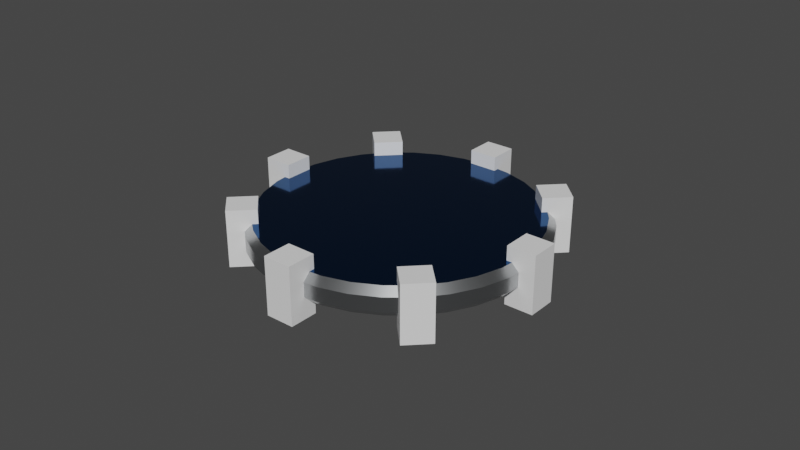 # Source: midterm_eng_var_3.blend  (saved by Blender 3.6.13; exported with 4.5.12 LTS)
import bpy
from mathutils import Matrix  # noqa: F401  (used for matrix-valued properties, if any)

bpy.ops.wm.read_factory_settings(use_empty=True)
scene = bpy.context.scene
scene.name = 'Scene'

# ---- collections
col_collection = bpy.data.collections.new('Collection'); scene.collection.children.link(col_collection)
col_cutters = bpy.data.collections.new('cutters'); scene.collection.children.link(col_cutters)

# ---- materials (node trees are filled in below, after node groups)
mat_lazy_grey = bpy.data.materials.new('Lazy_Grey')
mat_lazy_grey.use_transparent_shadow = False
mat_lazy_blue = bpy.data.materials.new('Lazy_Blue')
mat_lazy_blue.alpha_threshold = 0.0
mat_lazy_blue.use_transparent_shadow = False
mat_lazy_blue.roughness = 0.5
mat_lazy_blue.line_color = (0.0, 0.0, 0.0, 1.0)

# ---- node groups
ng_auto_smooth = bpy.data.node_groups.new('Auto Smooth', 'GeometryNodeTree')
_s = ng_auto_smooth.interface.new_socket(name='Geometry', in_out='OUTPUT', socket_type='NodeSocketGeometry')
_s = ng_auto_smooth.interface.new_socket(name='Geometry', in_out='INPUT', socket_type='NodeSocketGeometry')
_s = ng_auto_smooth.interface.new_socket(name='Angle', in_out='INPUT', socket_type='NodeSocketFloat')
_s.subtype = 'ANGLE'
_s.min_value = 0.0
_s.max_value = 3.142
ng_auto_smooth.is_modifier = True
_N = ng_auto_smooth.nodes; _L = ng_auto_smooth.links
n0 = _N.new('NodeGroupOutput'); n0.name = 'Group Output'; n0.location = (480, -100)
n1 = _N.new('NodeGroupInput'); n1.name = 'Group Input'; n1.location = (-420, -300)
n2 = _N.new('NodeGroupInput'); n2.name = 'Group Input.001'; n2.location = (-60, -100)
n3 = _N.new('GeometryNodeSetShadeSmooth'); n3.name = 'Set Shade Smooth'; n3.location = (120, -100)
n3.domain = 'EDGE'
n4 = _N.new('GeometryNodeSetShadeSmooth'); n4.name = 'Set Shade Smooth.001'; n4.location = (300, -100)
n5 = _N.new('GeometryNodeInputMeshEdgeAngle'); n5.name = 'Edge Angle'; n5.location = (-420, -220)
n6 = _N.new('GeometryNodeInputEdgeSmooth'); n6.name = 'Is Edge Smooth'; n6.location = (-60, -160)
n7 = _N.new('GeometryNodeInputShadeSmooth'); n7.name = 'Is Face Smooth'; n7.location = (-240, -340)
n8 = _N.new('FunctionNodeBooleanMath'); n8.name = 'Boolean Math'; n8.location = (-60, -220)
n9 = _N.new('FunctionNodeCompare'); n9.name = 'Compare'; n9.location = (-240, -180)
n9.operation = 'LESS_EQUAL'
_L.new(n5.outputs[0], n9.inputs[0])
_L.new(n4.outputs[0], n0.inputs[0])
_L.new(n1.outputs[1], n9.inputs[1])
_L.new(n9.outputs[0], n8.inputs[0])
_L.new(n7.outputs[0], n8.inputs[1])
_L.new(n2.outputs[0], n3.inputs[0])
_L.new(n6.outputs[0], n3.inputs[1])
_L.new(n3.outputs[0], n4.inputs[0])
_L.new(n8.outputs[0], n3.inputs[2])
n0.is_active_output = True

# ---- material node trees
mat_lazy_grey.use_nodes = True; mat_lazy_grey.node_tree.nodes.clear()
_N = mat_lazy_grey.node_tree.nodes; _L = mat_lazy_grey.node_tree.links
n0 = _N.new('ShaderNodeBsdfPrincipled'); n0.name = 'Principled BSDF'; n0.location = (10, 300)
n0.distribution = 'GGX'
n0.subsurface_method = 'RANDOM_WALK_SKIN'
n0.inputs[0].default_value = (0.5149, 0.5333, 0.5457, 1.0)
n0.inputs[1].default_value = 1.0
n0.inputs[2].default_value = 0.3
n0.inputs[3].default_value = 1.45
n0.inputs[27].default_value = (0.0, 0.0, 0.0, 1.0)
n0.inputs[28].default_value = 1.0
n1 = _N.new('ShaderNodeOutputMaterial'); n1.name = 'Material Output'; n1.location = (300, 300)
_L.new(n0.outputs[0], n1.inputs[0])
n1.is_active_output = True
mat_lazy_blue.use_nodes = True; mat_lazy_blue.node_tree.nodes.clear()
_N = mat_lazy_blue.node_tree.nodes; _L = mat_lazy_blue.node_tree.links
n0 = _N.new('ShaderNodeOutputMaterial'); n0.name = 'Material Output'; n0.location = (300, 300)
n1 = _N.new('ShaderNodeBsdfPrincipled'); n1.name = 'Principled BSDF'; n1.location = (10, 300)
n1.distribution = 'GGX'
n1.subsurface_method = 'RANDOM_WALK_SKIN'
n1.inputs[0].default_value = (0.0009104, 0.06848, 0.2159, 1.0)
n1.inputs[1].default_value = 1.0
n1.inputs[2].default_value = 0.1
n1.inputs[3].default_value = 1.45
n1.inputs[27].default_value = (0.0, 0.0, 0.0, 1.0)
n1.inputs[28].default_value = 1.0
_L.new(n1.outputs[0], n0.inputs[0])
n0.is_active_output = True

# ---- world
world_world = bpy.data.worlds.new('World'); scene.world = world_world
world_world.use_nodes = True; world_world.node_tree.nodes.clear()
_N = world_world.node_tree.nodes; _L = world_world.node_tree.links
n0 = _N.new('ShaderNodeOutputWorld'); n0.name = 'World Output'; n0.location = (300, 300)
n1 = _N.new('ShaderNodeBackground'); n1.name = 'Background'; n1.location = (10, 300)
n1.inputs[0].default_value = (0.05088, 0.05088, 0.05088, 1.0)
_L.new(n1.outputs[0], n0.inputs[0])
n0.is_active_output = True
world_world.color = (0.05088, 0.05088, 0.05088)
world_world.use_sun_shadow = False
world_world.sun_shadow_jitter_overblur = 0.0

# ---- meshes
me_cylinder_001 = bpy.data.meshes.new('Cylinder.001')
me_cylinder_001.from_pydata([(0.01853, 0.09315, -0.01), (0.01951, 0.09808, -0.005), (0.01853, 0.09315, 0.01), (0.01951, 0.09808, 0.005), (0.03635, 0.08775, -0.01), (0.03827, 0.09239, -0.005), (0.03635, 0.08775, 0.01), (0.03827, 0.09239, 0.005), (0.05277, 0.07897, -0.01), (0.05556, 0.08315, -0.005), (0.05277, 0.07897, 0.01), (0.05556, 0.08315, 0.005), (0.07897, 0.05277, -0.01), (0.08315, 0.05556, -0.005), (0.07897, 0.05277, 0.01), (0.08315, 0.05556, 0.005), (0.08775, 0.03635, -0.01), (0.09239, 0.03827, -0.005), (0.08775, 0.03635, 0.01), (0.09239, 0.03827, 0.005), (0.09315, 0.01853, -0.01), (0.09808, 0.01951, -0.005), (0.09315, 0.01853, 0.01), (0.09808, 0.01951, 0.005), (0.09315, -0.01853, -0.01), (0.09808, -0.01951, -0.005), (0.09315, -0.01853, 0.01), (0.09808, -0.01951, 0.005), (0.08775, -0.03635, -0.01), (0.09239, -0.03827, -0.005), (0.08775, -0.03635, 0.01), (0.09239, -0.03827, 0.005), (0.07897, -0.05277, -0.01), (0.08315, -0.05556, -0.005), (0.07897, -0.05277, 0.01), (0.08315, -0.05556, 0.005), (0.05277, -0.07897, -0.01), (0.05556, -0.08315, -0.005), (0.05277, -0.07897, 0.01), (0.05556, -0.08315, 0.005), (0.03635, -0.08775, -0.01), (0.03827, -0.09239, -0.005), (0.03635, -0.08775, 0.01), (0.03827, -0.09239, 0.005), (0.01853, -0.09315, -0.01), (0.01951, -0.09808, -0.005), (0.01853, -0.09315, 0.01), (0.01951, -0.09808, 0.005), (-0.01853, -0.09315, -0.01), (-0.01951, -0.09808, -0.005), (-0.01853, -0.09315, 0.01), (-0.01951, -0.09808, 0.005), (-0.03635, -0.08775, -0.01), (-0.03827, -0.09239, -0.005), (-0.03635, -0.08775, 0.01), (-0.03827, -0.09239, 0.005), (-0.05277, -0.07897, -0.01), (-0.05556, -0.08315, -0.005), (-0.05277, -0.07897, 0.01), (-0.05556, -0.08315, 0.005), (-0.07897, -0.05277, -0.01), (-0.08315, -0.05556, -0.005), (-0.07897, -0.05277, 0.01), (-0.08315, -0.05556, 0.005), (-0.08775, -0.03635, -0.01), (-0.09239, -0.03827, -0.005), (-0.08775, -0.03635, 0.01), (-0.09239, -0.03827, 0.005), (-0.09315, -0.01853, -0.01), (-0.09808, -0.01951, -0.005), (-0.09315, -0.01853, 0.01), (-0.09808, -0.01951, 0.005), (-0.09315, 0.01853, -0.01), (-0.09808, 0.01951, -0.005), (-0.09315, 0.01853, 0.01), (-0.09808, 0.01951, 0.005), (-0.08775, 0.03635, -0.01), (-0.09239, 0.03827, -0.005), (-0.08775, 0.03635, 0.01), (-0.09239, 0.03827, 0.005), (-0.07897, 0.05277, -0.01), (-0.08315, 0.05556, -0.005), (-0.07897, 0.05277, 0.01), (-0.08315, 0.05556, 0.005), (-0.05277, 0.07897, -0.01), (-0.05556, 0.08315, -0.005), (-0.05277, 0.07897, 0.01), (-0.05556, 0.08315, 0.005), (-0.03635, 0.08775, -0.01), (-0.03827, 0.09239, -0.005), (-0.03635, 0.08775, 0.01), (-0.03827, 0.09239, 0.005), (-0.01853, 0.09315, -0.01), (-0.01951, 0.09808, -0.005), (-0.01853, 0.09315, 0.01), (-0.01951, 0.09808, 0.005), (-0.01, 0.09902, 0.005), (-0.01, 0.09902, -0.005), (0.06294, 0.07709, 0.005), (0.06294, 0.07709, -0.005), (0.07709, 0.06294, 0.005), (0.07709, 0.06294, -0.005), (0.09902, 0.01, 0.005), (0.09902, 0.01, -0.005), (0.09902, -0.01, 0.005), (0.09902, -0.01, -0.005), (0.07709, -0.06294, 0.005), (0.07709, -0.06294, -0.005), (0.06294, -0.07709, 0.005), (0.06294, -0.07709, -0.005), (0.01, -0.09902, 0.005), (0.01, -0.09902, -0.005), (-0.01, -0.09902, 0.005), (-0.01, -0.09902, -0.005), (-0.06294, -0.07709, 0.005), (-0.06294, -0.07709, -0.005), (-0.07709, -0.06294, 0.005), (-0.07709, -0.06294, -0.005), (-0.09902, -0.01, 0.005), (-0.09902, -0.01, -0.005), (-0.09902, 0.01, 0.005), (-0.09902, 0.01, -0.005), (-0.07709, 0.06294, 0.005), (-0.07709, 0.06294, -0.005), (-0.06294, 0.07709, 0.005), (-0.06294, 0.07709, -0.005), (0.01, 0.09399, 0.01), (-0.01, 0.09399, 0.01), (-0.05939, 0.07353, 0.01), (-0.07353, 0.05939, 0.01), (-0.09399, 0.01, 0.01), (-0.09399, -0.01, 0.01), (-0.07353, -0.05939, 0.01), (-0.05939, -0.07353, 0.01), (-0.01, -0.09399, 0.01), (0.01, -0.09399, 0.01), (0.05939, -0.07353, 0.01), (0.07353, -0.05939, 0.01), (0.09399, -0.01, 0.01), (0.09399, 0.01, 0.01), (0.07353, 0.05939, 0.01), (0.05939, 0.07353, 0.01), (-0.01, 0.09, 0.01), (0.01, 0.09, 0.01), (-0.07071, 0.05657, 0.01), (-0.05657, 0.07071, 0.01), (-0.09, 0.01, 0.01), (-0.09, -0.01, 0.01), (-0.07071, -0.05657, 0.01), (-0.05657, -0.07071, 0.01), (-0.01, -0.09, 0.01), (0.01, -0.09, 0.01), (0.05657, -0.07071, 0.01), (0.07071, -0.05657, 0.01), (0.09, -0.01, 0.01), (0.09, 0.01, 0.01), (0.05657, 0.07071, 0.01), (0.07071, 0.05657, 0.01), (0.01, 0.09902, 0.005), (0.01, 0.09902, -0.005), (0.01, 0.09399, -0.01), (0.05939, 0.07353, -0.01), (0.07353, 0.05939, -0.01), (0.09399, 0.01, -0.01), (0.09399, -0.01, -0.01), (0.07353, -0.05939, -0.01), (0.05939, -0.07353, -0.01), (0.01, -0.09399, -0.01), (-0.01, -0.09399, -0.01), (-0.05939, -0.07353, -0.01), (-0.07353, -0.05939, -0.01), (-0.09399, -0.01, -0.01), (-0.09399, 0.01, -0.01), (-0.07353, 0.05939, -0.01), (-0.05939, 0.07353, -0.01), (-0.01, 0.09399, -0.01), (0.01, 0.09, -0.01), (0.07071, 0.05657, -0.01), (0.09, -0.01, -0.01), (0.05657, -0.07071, -0.01), (-0.01, -0.09, -0.01), (-0.07071, -0.05657, -0.01), (-0.09, 0.01, -0.01), (-0.05657, 0.07071, -0.01), (-0.01, 0.09, -0.01), (0.05657, 0.07071, -0.01), (0.07071, -0.05657, -0.01), (0.09, 0.01, -0.01), (-0.05657, -0.07071, -0.01), (0.01, -0.09, -0.01), (-0.09, -0.01, -0.01), (-0.07071, 0.05657, -0.01), (0.01853, 0.09315, -0.01), (0.01853, 0.09315, 0.01), (0.03635, 0.08775, -0.01), (0.03635, 0.08775, 0.01), (0.05277, 0.07897, -0.01), (0.05277, 0.07897, 0.01), (0.07897, 0.05277, -0.01), (0.07897, 0.05277, 0.01), (0.08775, 0.03635, -0.01), (0.08775, 0.03635, 0.01), (0.09315, 0.01853, -0.01), (0.09315, 0.01853, 0.01), (0.09315, -0.01853, -0.01), (0.09315, -0.01853, 0.01), (0.08775, -0.03635, -0.01), (0.08775, -0.03635, 0.01), (0.07897, -0.05277, -0.01), (0.07897, -0.05277, 0.01), (0.05277, -0.07897, -0.01), (0.05277, -0.07897, 0.01), (0.03635, -0.08775, -0.01), (0.03635, -0.08775, 0.01), (0.01853, -0.09315, -0.01), (0.01853, -0.09315, 0.01), (-0.01853, -0.09315, -0.01), (-0.01853, -0.09315, 0.01), (-0.03635, -0.08775, -0.01), (-0.03635, -0.08775, 0.01), (-0.05277, -0.07897, -0.01), (-0.05277, -0.07897, 0.01), (-0.07897, -0.05277, -0.01), (-0.07897, -0.05277, 0.01), (-0.08775, -0.03635, -0.01), (-0.08775, -0.03635, 0.01), (-0.09315, -0.01853, -0.01), (-0.09315, -0.01853, 0.01), (-0.09315, 0.01853, -0.01), (-0.09315, 0.01853, 0.01), (-0.08775, 0.03635, -0.01), (-0.08775, 0.03635, 0.01), (-0.07897, 0.05277, -0.01), (-0.07897, 0.05277, 0.01), (-0.05277, 0.07897, -0.01), (-0.05277, 0.07897, 0.01), (-0.03635, 0.08775, -0.01), (-0.03635, 0.08775, 0.01), (-0.01853, 0.09315, -0.01), (-0.01853, 0.09315, 0.01), (0.01, 0.09399, 0.01), (-0.01, 0.09399, 0.01), (-0.05939, 0.07353, 0.01), (-0.07353, 0.05939, 0.01), (-0.09399, 0.01, 0.01), (-0.09399, -0.01, 0.01), (-0.07353, -0.05939, 0.01), (-0.05939, -0.07353, 0.01), (-0.01, -0.09399, 0.01), (0.01, -0.09399, 0.01), (0.05939, -0.07353, 0.01), (0.07353, -0.05939, 0.01), (0.09399, -0.01, 0.01), (0.09399, 0.01, 0.01), (0.07353, 0.05939, 0.01), (0.05939, 0.07353, 0.01), (-0.01, 0.09, 0.01), (0.01, 0.09, 0.01), (-0.07071, 0.05657, 0.01), (-0.05657, 0.07071, 0.01), (-0.09, 0.01, 0.01), (-0.09, -0.01, 0.01), (-0.07071, -0.05657, 0.01), (-0.05657, -0.07071, 0.01), (-0.01, -0.09, 0.01), (0.01, -0.09, 0.01), (0.05657, -0.07071, 0.01), (0.07071, -0.05657, 0.01), (0.09, -0.01, 0.01), (0.09, 0.01, 0.01), (0.05657, 0.07071, 0.01), (0.07071, 0.05657, 0.01), (0.01, 0.09399, -0.01), (0.05939, 0.07353, -0.01), (0.07353, 0.05939, -0.01), (0.09399, 0.01, -0.01), (0.09399, -0.01, -0.01), (0.07353, -0.05939, -0.01), (0.05939, -0.07353, -0.01), (0.01, -0.09399, -0.01), (-0.01, -0.09399, -0.01), (-0.05939, -0.07353, -0.01), (-0.07353, -0.05939, -0.01), (-0.09399, -0.01, -0.01), (-0.09399, 0.01, -0.01), (-0.07353, 0.05939, -0.01), (-0.05939, 0.07353, -0.01), (-0.01, 0.09399, -0.01), (0.01, 0.09, -0.01), (0.07071, 0.05657, -0.01), (0.09, -0.01, -0.01), (0.05657, -0.07071, -0.01), (-0.01, -0.09, -0.01), (-0.07071, -0.05657, -0.01), (-0.09, 0.01, -0.01), (-0.05657, 0.07071, -0.01), (-0.01, 0.09, -0.01), (0.05657, 0.07071, -0.01), (0.07071, -0.05657, -0.01), (0.09, 0.01, -0.01), (-0.05657, -0.07071, -0.01), (0.01, -0.09, -0.01), (-0.09, -0.01, -0.01), (-0.07071, 0.05657, -0.01)], [], [(93, 95, 96, 97), (5, 7, 11, 9), (9, 11, 98, 99), (15, 13, 101, 100), (13, 15, 19, 17), (17, 19, 23, 21), (21, 23, 102, 103), (27, 25, 105, 104), (25, 27, 31, 29), (29, 31, 35, 33), (33, 35, 106, 107), (39, 37, 109, 108), (37, 39, 43, 41), (41, 43, 47, 45), (45, 47, 110, 111), (51, 49, 113, 112), (49, 51, 55, 53), (53, 55, 59, 57), (57, 59, 114, 115), (116, 63, 61, 117), (61, 63, 67, 65), (65, 67, 71, 69), (69, 71, 118, 119), (120, 75, 73, 121), (73, 75, 79, 77), (77, 79, 83, 81), (81, 83, 122, 123), (124, 87, 85, 125), (85, 87, 91, 89), (89, 91, 95, 93), (1, 3, 7, 5), (158, 3, 1, 159), (1, 0, 160, 159), (126, 2, 3, 158), (1, 5, 4, 0), (7, 3, 2, 6), (5, 9, 8, 4), (11, 7, 6, 10), (8, 9, 99, 161), (98, 11, 10, 141), (13, 12, 162, 101), (140, 14, 15, 100), (13, 17, 16, 12), (19, 15, 14, 18), (17, 21, 20, 16), (23, 19, 18, 22), (20, 21, 103, 163), (102, 23, 22, 139), (25, 24, 164, 105), (138, 26, 27, 104), (25, 29, 28, 24), (31, 27, 26, 30), (29, 33, 32, 28), (35, 31, 30, 34), (165, 32, 33, 107), (106, 35, 34, 137), (109, 37, 36, 166), (136, 38, 39, 108), (37, 41, 40, 36), (43, 39, 38, 42), (41, 45, 44, 40), (47, 43, 42, 46), (44, 45, 111, 167), (47, 46, 135, 110), (113, 49, 48, 168), (134, 50, 51, 112), (49, 53, 52, 48), (55, 51, 50, 54), (53, 57, 56, 52), (59, 55, 54, 58), (56, 57, 115, 169), (59, 58, 133, 114), (117, 61, 60, 170), (132, 62, 63, 116), (61, 65, 64, 60), (67, 63, 62, 66), (65, 69, 68, 64), (71, 67, 66, 70), (68, 69, 119, 171), (71, 70, 131, 118), (121, 73, 72, 172), (130, 74, 75, 120), (73, 77, 76, 72), (79, 75, 74, 78), (77, 81, 80, 76), (83, 79, 78, 82), (173, 80, 81, 123), (122, 83, 82, 129), (125, 85, 84, 174), (128, 86, 87, 124), (85, 89, 88, 84), (91, 87, 86, 90), (89, 93, 92, 88), (95, 91, 90, 94), (175, 92, 93, 97), (96, 95, 94, 127), (156, 157, 177, 185), (161, 99, 98, 141, 156, 185), (101, 162, 177, 157, 140, 100), (187, 155, 154, 178), (163, 103, 102, 139, 155, 187), (105, 164, 178, 154, 138, 104), (186, 153, 152, 179), (165, 107, 106, 137, 153, 186), (108, 109, 166, 179, 152, 136), (189, 151, 150, 180), (111, 110, 135, 151, 189, 167), (112, 113, 168, 180, 150, 134), (188, 149, 148, 181), (115, 114, 133, 149, 188, 169), (116, 117, 170, 181, 148, 132), (147, 146, 182, 190), (119, 118, 131, 147, 190, 171), (120, 121, 172, 182, 146, 130), (144, 145, 183, 191), (123, 122, 129, 144, 191, 173), (124, 125, 174, 183, 145, 128), (142, 143, 176, 184), (175, 97, 96, 127, 142, 184), (159, 160, 176, 143, 126, 158), (253, 203, 201, 199, 254, 271, 270, 255, 197, 195, 193, 240, 257, 256, 241, 239, 237, 235, 242, 259, 258, 243, 233, 231, 229, 244, 260, 261, 245, 227, 225, 223, 246, 262, 263, 247, 221, 219, 217, 248, 264, 265, 249, 215, 213, 211, 250, 266, 267, 251, 209, 207, 205, 252, 268, 269), (276, 204, 206, 208, 277, 298, 291, 278, 210, 212, 214, 279, 301, 292, 280, 216, 218, 220, 281, 300, 293, 282, 222, 224, 226, 283, 302, 294, 284, 228, 230, 232, 285, 303, 295, 286, 234, 236, 238, 287, 296, 288, 272, 192, 194, 196, 273, 297, 289, 274, 198, 200, 202, 275, 299, 290)])
me_cylinder_001.polygons.foreach_set('use_smooth', [1, 1, 1, 1, 1, 1, 1, 1, 1, 1, 1, 1, 1, 1, 1, 1, 1, 1, 1, 1, 1, 1, 1, 1, 1, 1, 1, 1, 1, 1, 1, 1, 1, 1, 1, 1, 1, 1, 1, 1, 1, 1, 1, 1, 1, 1, 1, 1, 1, 1, 1, 1, 1, 1, 1, 1, 1, 1, 1, 1, 1, 1, 1, 1, 1, 1, 1, 1, 1, 1, 1, 1, 1, 1, 1, 1, 1, 1, 1, 1, 1, 1, 1, 1, 1, 1, 1, 1, 1, 1, 1, 1, 1, 1, 1, 1, 0, 0, 0, 0, 0, 0, 0, 0, 0, 0, 0, 0, 0, 0, 0, 0, 0, 0, 0, 0, 0, 0, 0, 0, 1, 1])
me_cylinder_001.polygons.foreach_set('material_index', [0, 0, 0, 0, 0, 0, 0, 0, 0, 0, 0, 0, 0, 0, 0, 0, 0, 0, 0, 0, 0, 0, 0, 0, 0, 0, 0, 0, 0, 0, 0, 0, 0, 0, 0, 0, 0, 0, 0, 0, 0, 0, 0, 0, 0, 0, 0, 0, 0, 0, 0, 0, 0, 0, 0, 0, 0, 0, 0, 0, 0, 0, 0, 0, 0, 0, 0, 0, 0, 0, 0, 0, 0, 0, 0, 0, 0, 0, 0, 0, 0, 0, 0, 0, 0, 0, 0, 0, 0, 0, 0, 0, 0, 0, 0, 0, 0, 0, 0, 0, 0, 0, 0, 0, 0, 0, 0, 0, 0, 0, 0, 0, 0, 0, 0, 0, 0, 0, 0, 0, 1, 1])
_uv = me_cylinder_001.uv_layers.new(name='UVMap')
_uv.uv.foreach_set('vector', [0.03125, 0.625, 0.03125, 0.875, 0.01602, 0.875, 0.01602, 0.625, 0.9375, 0.625, 0.9375, 0.875, 0.9062, 0.875, 0.9062, 0.625, 0.9062, 0.625, 0.9062, 0.875, 0.891, 0.875, 0.891, 0.625, 0.8438, 0.875, 0.8438, 0.625, 0.859, 0.625, 0.859, 0.875, 0.8438, 0.625, 0.8438, 0.875, 0.8125, 0.875, 0.8125, 0.625, 0.8125, 0.625, 0.8125, 0.875, 0.7812, 0.875, 0.7812, 0.625, 0.7812, 0.625, 0.7812, 0.875, 0.766, 0.875, 0.766, 0.625, 0.7188, 0.875, 0.7188, 0.625, 0.734, 0.625, 0.734, 0.875, 0.7188, 0.625, 0.7188, 0.875, 0.6875, 0.875, 0.6875, 0.625, 0.6875, 0.625, 0.6875, 0.875, 0.6562, 0.875, 0.6562, 0.625, 0.6562, 0.625, 0.6562, 0.875, 0.641, 0.875, 0.641, 0.625, 0.5938, 0.875, 0.5938, 0.625, 0.609, 0.625, 0.609, 0.875, 0.5938, 0.625, 0.5938, 0.875, 0.5625, 0.875, 0.5625, 0.625, 0.5625, 0.625, 0.5625, 0.875, 0.5312, 0.875, 0.5312, 0.625, 0.5312, 0.625, 0.5312, 0.875, 0.516, 0.875, 0.516, 0.625, 0.4688, 0.875, 0.4688, 0.625, 0.484, 0.625, 0.484, 0.875, 0.4688, 0.625, 0.4688, 0.875, 0.4375, 0.875, 0.4375, 0.625, 0.4375, 0.625, 0.4375, 0.875, 0.4062, 0.875, 0.4062, 0.625, 0.4062, 0.625, 0.4062, 0.875, 0.391, 0.875, 0.391, 0.625, 0.359, 0.875, 0.3438, 0.875, 0.3438, 0.625, 0.359, 0.625, 0.3438, 0.625, 0.3438, 0.875, 0.3125, 0.875, 0.3125, 0.625, 0.3125, 0.625, 0.3125, 0.875, 0.2812, 0.875, 0.2812, 0.625, 0.2812, 0.625, 0.2812, 0.875, 0.266, 0.875, 0.266, 0.625, 0.234, 0.875, 0.2188, 0.875, 0.2188, 0.625, 0.234, 0.625, 0.2188, 0.625, 0.2188, 0.875, 0.1875, 0.875, 0.1875, 0.625, 0.1875, 0.625, 0.1875, 0.875, 0.1562, 0.875, 0.1562, 0.625, 0.1562, 0.625, 0.1562, 0.875, 0.141, 0.875, 0.141, 0.625, 0.109, 0.875, 0.09375, 0.875, 0.09375, 0.625, 0.109, 0.625, 0.09375, 0.625, 0.09375, 0.875, 0.0625, 0.875, 0.0625, 0.625, 0.0625, 0.625, 0.0625, 0.875, 0.03125, 0.875, 0.03125, 0.625, 0.9688, 0.625, 0.9688, 0.875, 0.9375, 0.875, 0.9375, 0.625, 0.984, 0.875, 0.9688, 0.875, 0.9688, 0.625, 0.984, 0.625, 0.7968, 0.4854, 0.7945, 0.4736, 0.774, 0.4756, 0.774, 0.4876, 0.274, 0.4756, 0.2945, 0.4736, 0.2968, 0.4854, 0.274, 0.4876, 0.7968, 0.4854, 0.8418, 0.4717, 0.8372, 0.4606, 0.7945, 0.4736, 0.3418, 0.4717, 0.2968, 0.4854, 0.2945, 0.4736, 0.3372, 0.4606, 0.8418, 0.4717, 0.8833, 0.4496, 0.8766, 0.4395, 0.8372, 0.4606, 0.3833, 0.4496, 0.3418, 0.4717, 0.3372, 0.4606, 0.3766, 0.4395, 0.8766, 0.4395, 0.8833, 0.4496, 0.9011, 0.435, 0.8925, 0.4265, 0.4011, 0.435, 0.3833, 0.4496, 0.3766, 0.4395, 0.3925, 0.4265, 0.9496, 0.3833, 0.9395, 0.3766, 0.9265, 0.3925, 0.935, 0.4011, 0.4265, 0.3925, 0.4395, 0.3766, 0.4496, 0.3833, 0.435, 0.4011, 0.9496, 0.3833, 0.9717, 0.3418, 0.9606, 0.3372, 0.9395, 0.3766, 0.4717, 0.3418, 0.4496, 0.3833, 0.4395, 0.3766, 0.4606, 0.3372, 0.9717, 0.3418, 0.9854, 0.2968, 0.9736, 0.2945, 0.9606, 0.3372, 0.4854, 0.2968, 0.4717, 0.3418, 0.4606, 0.3372, 0.4736, 0.2945, 0.9736, 0.2945, 0.9854, 0.2968, 0.9876, 0.274, 0.9756, 0.274, 0.4876, 0.274, 0.4854, 0.2968, 0.4736, 0.2945, 0.4756, 0.274, 0.9854, 0.2032, 0.9736, 0.2055, 0.9756, 0.226, 0.9876, 0.226, 0.4756, 0.226, 0.4736, 0.2055, 0.4854, 0.2032, 0.4876, 0.226, 0.9854, 0.2032, 0.9717, 0.1582, 0.9606, 0.1628, 0.9736, 0.2055, 0.4717, 0.1582, 0.4854, 0.2032, 0.4736, 0.2055, 0.4606, 0.1628, 0.9717, 0.1582, 0.9496, 0.1167, 0.9395, 0.1234, 0.9606, 0.1628, 0.4496, 0.1167, 0.4717, 0.1582, 0.4606, 0.1628, 0.4395, 0.1234, 0.9265, 0.1075, 0.9395, 0.1234, 0.9496, 0.1167, 0.935, 0.09894, 0.435, 0.09894, 0.4496, 0.1167, 0.4395, 0.1234, 0.4265, 0.1075, 0.9011, 0.065, 0.8833, 0.05045, 0.8766, 0.06047, 0.8925, 0.07352, 0.3925, 0.07352, 0.3766, 0.06047, 0.3833, 0.05045, 0.4011, 0.065, 0.8833, 0.05045, 0.8418, 0.02827, 0.8372, 0.03941, 0.8766, 0.06047, 0.3418, 0.02827, 0.3833, 0.05045, 0.3766, 0.06047, 0.3372, 0.03941, 0.8418, 0.02827, 0.7968, 0.01461, 0.7945, 0.02644, 0.8372, 0.03941, 0.2968, 0.01461, 0.3418, 0.02827, 0.3372, 0.03941, 0.2945, 0.02644, 0.7945, 0.02644, 0.7968, 0.01461, 0.774, 0.01236, 0.774, 0.02442, 0.2968, 0.01461, 0.2945, 0.02644, 0.274, 0.02442, 0.274, 0.01236, 0.726, 0.01236, 0.7032, 0.01461, 0.7055, 0.02644, 0.726, 0.02442, 0.226, 0.02442, 0.2055, 0.02644, 0.2032, 0.01461, 0.226, 0.01236, 0.7032, 0.01461, 0.6582, 0.02827, 0.6628, 0.03941, 0.7055, 0.02644, 0.1582, 0.02827, 0.2032, 0.01461, 0.2055, 0.02644, 0.1628, 0.03941, 0.6582, 0.02827, 0.6167, 0.05045, 0.6234, 0.06047, 0.6628, 0.03941, 0.1167, 0.05045, 0.1582, 0.02827, 0.1628, 0.03941, 0.1234, 0.06047, 0.6234, 0.06047, 0.6167, 0.05045, 0.5989, 0.065, 0.6075, 0.07352, 0.1167, 0.05045, 0.1234, 0.06047, 0.1075, 0.07352, 0.09894, 0.065, 0.565, 0.09894, 0.5504, 0.1167, 0.5605, 0.1234, 0.5735, 0.1075, 0.07352, 0.1075, 0.06047, 0.1234, 0.05045, 0.1167, 0.065, 0.09894, 0.5504, 0.1167, 0.5283, 0.1582, 0.5394, 0.1628, 0.5605, 0.1234, 0.02827, 0.1582, 0.05045, 0.1167, 0.06047, 0.1234, 0.03941, 0.1628, 0.5283, 0.1582, 0.5146, 0.2032, 0.5264, 0.2055, 0.5394, 0.1628, 0.01461, 0.2032, 0.02827, 0.1582, 0.03941, 0.1628, 0.02644, 0.2055, 0.5264, 0.2055, 0.5146, 0.2032, 0.5124, 0.226, 0.5244, 0.226, 0.01461, 0.2032, 0.02644, 0.2055, 0.02442, 0.226, 0.01236, 0.226, 0.5124, 0.274, 0.5146, 0.2968, 0.5264, 0.2945, 0.5244, 0.274, 0.02442, 0.274, 0.02644, 0.2945, 0.01461, 0.2968, 0.01236, 0.274, 0.5146, 0.2968, 0.5283, 0.3418, 0.5394, 0.3372, 0.5264, 0.2945, 0.02827, 0.3418, 0.01461, 0.2968, 0.02644, 0.2945, 0.03941, 0.3372, 0.5283, 0.3418, 0.5504, 0.3833, 0.5605, 0.3766, 0.5394, 0.3372, 0.05045, 0.3833, 0.02827, 0.3418, 0.03941, 0.3372, 0.06047, 0.3766, 0.5735, 0.3925, 0.5605, 0.3766, 0.5504, 0.3833, 0.565, 0.4011, 0.065, 0.4011, 0.05045, 0.3833, 0.06047, 0.3766, 0.07352, 0.3925, 0.5989, 0.435, 0.6167, 0.4496, 0.6234, 0.4395, 0.6075, 0.4265, 0.1075, 0.4265, 0.1234, 0.4395, 0.1167, 0.4496, 0.09894, 0.435, 0.6167, 0.4496, 0.6582, 0.4717, 0.6628, 0.4606, 0.6234, 0.4395, 0.1582, 0.4717, 0.1167, 0.4496, 0.1234, 0.4395, 0.1628, 0.4606, 0.6582, 0.4717, 0.7032, 0.4854, 0.7055, 0.4736, 0.6628, 0.4606, 0.2032, 0.4854, 0.1582, 0.4717, 0.1628, 0.4606, 0.2055, 0.4736, 0.726, 0.4756, 0.7055, 0.4736, 0.7032, 0.4854, 0.726, 0.4876, 0.226, 0.4876, 0.2032, 0.4854, 0.2055, 0.4736, 0.226, 0.4756, 0.5625, 0.25, 0.5625, 0.0, 0.4375, 0.0, 0.4375, 0.25, 0.4375, 0.2999, 0.4688, 0.3627, 0.5312, 0.3627, 0.5625, 0.2999, 0.5625, 0.25, 0.4375, 0.25, 0.4688, 0.8873, 0.4375, 0.9501, 0.4375, 1.0, 0.5625, 1.0, 0.5625, 0.9501, 0.5312, 0.8873, 0.4375, 0.25, 0.5625, 0.25, 0.5625, 0.0, 0.4375, 0.0, 0.4375, 0.2999, 0.4688, 0.3627, 0.5312, 0.3627, 0.5625, 0.2999, 0.5625, 0.25, 0.4375, 0.25, 0.4688, 0.8873, 0.4375, 0.9501, 0.4375, 1.0, 0.5625, 1.0, 0.5625, 0.9501, 0.5312, 0.8873, 0.4375, 0.25, 0.5625, 0.25, 0.5625, 0.0, 0.4375, 0.0, 0.4375, 0.2999, 0.4688, 0.3627, 0.5312, 0.3627, 0.5625, 0.2999, 0.5625, 0.25, 0.4375, 0.25, 0.5312, 0.8873, 0.4687, 0.8873, 0.4375, 0.9501, 0.4375, 1.0, 0.5625, 1.0, 0.5625, 0.9501, 0.4375, 0.25, 0.5625, 0.25, 0.5625, 0.0, 0.4375, 0.0, 0.4688, 0.3627, 0.5312, 0.3627, 0.5625, 0.2999, 0.5625, 0.25, 0.4375, 0.25, 0.4375, 0.2999, 0.5312, 0.8873, 0.4688, 0.8873, 0.4375, 0.9501, 0.4375, 1.0, 0.5625, 1.0, 0.5625, 0.9501, 0.4375, 0.25, 0.5625, 0.25, 0.5625, 0.0, 0.4375, 0.0, 0.4688, 0.3627, 0.5312, 0.3627, 0.5625, 0.2999, 0.5625, 0.25, 0.4375, 0.25, 0.4375, 0.2999, 0.5312, 0.8873, 0.4688, 0.8873, 0.4375, 0.9501, 0.4375, 1.0, 0.5625, 1.0, 0.5625, 0.9501, 0.5625, 0.25, 0.5625, 0.0, 0.4375, 0.0, 0.4375, 0.25, 0.4688, 0.3627, 0.5312, 0.3627, 0.5625, 0.2999, 0.5625, 0.25, 0.4375, 0.25, 0.4375, 0.2999, 0.5312, 0.8873, 0.4688, 0.8873, 0.4375, 0.9501, 0.4375, 1.0, 0.5625, 1.0, 0.5625, 0.9501, 0.5625, 0.25, 0.5625, 0.0, 0.4375, 0.0, 0.4375, 0.25, 0.4688, 0.3627, 0.5312, 0.3627, 0.5625, 0.2999, 0.5625, 0.25, 0.4375, 0.25, 0.4375, 0.2999, 0.5312, 0.8873, 0.4688, 0.8873, 0.4375, 0.9501, 0.4375, 1.0, 0.5625, 1.0, 0.5625, 0.9501, 0.5625, 0.25, 0.5625, 0.0, 0.4375, 0.0, 0.4375, 0.25, 0.4375, 0.2999, 0.4688, 0.3627, 0.5312, 0.3627, 0.5625, 0.2999, 0.5625, 0.25, 0.4375, 0.25, 0.4688, 0.8873, 0.4375, 0.9501, 0.4375, 1.0, 0.5625, 1.0, 0.5625, 0.9501, 0.5312, 0.8873, 0.4756, 0.274, 0.4736, 0.2945, 0.4606, 0.3372, 0.4395, 0.3766, 0.4265, 0.3925, 0.4197, 0.3858, 0.3858, 0.4197, 0.3925, 0.4265, 0.3766, 0.4395, 0.3372, 0.4606, 0.2945, 0.4736, 0.274, 0.4756, 0.274, 0.466, 0.226, 0.466, 0.226, 0.4756, 0.2055, 0.4736, 0.1628, 0.4606, 0.1234, 0.4395, 0.1075, 0.4265, 0.1142, 0.4197, 0.08029, 0.3858, 0.07352, 0.3925, 0.06047, 0.3766, 0.03941, 0.3372, 0.02644, 0.2945, 0.02442, 0.274, 0.034, 0.274, 0.034, 0.226, 0.02442, 0.226, 0.02644, 0.2055, 0.03941, 0.1628, 0.06047, 0.1234, 0.07352, 0.1075, 0.08029, 0.1142, 0.1142, 0.08029, 0.1075, 0.07352, 0.1234, 0.06047, 0.1628, 0.03941, 0.2055, 0.02644, 0.226, 0.02442, 0.226, 0.034, 0.274, 0.034, 0.274, 0.02442, 0.2945, 0.02644, 0.3372, 0.03941, 0.3766, 0.06047, 0.3925, 0.07352, 0.3858, 0.08029, 0.4197, 0.1142, 0.4265, 0.1075, 0.4395, 0.1234, 0.4606, 0.1628, 0.4736, 0.2055, 0.4756, 0.226, 0.466, 0.226, 0.466, 0.274, 0.9756, 0.226, 0.9736, 0.2055, 0.9606, 0.1628, 0.9395, 0.1234, 0.9265, 0.1075, 0.9197, 0.1142, 0.8858, 0.08029, 0.8925, 0.07352, 0.8766, 0.06047, 0.8372, 0.03941, 0.7945, 0.02644, 0.774, 0.02442, 0.774, 0.034, 0.726, 0.034, 0.726, 0.02442, 0.7055, 0.02644, 0.6628, 0.03941, 0.6234, 0.06047, 0.6075, 0.07352, 0.6142, 0.08029, 0.5803, 0.1142, 0.5735, 0.1075, 0.5605, 0.1234, 0.5394, 0.1628, 0.5264, 0.2055, 0.5244, 0.226, 0.534, 0.226, 0.534, 0.274, 0.5244, 0.274, 0.5264, 0.2945, 0.5394, 0.3372, 0.5605, 0.3766, 0.5735, 0.3925, 0.5803, 0.3858, 0.6142, 0.4197, 0.6075, 0.4265, 0.6234, 0.4395, 0.6628, 0.4606, 0.7055, 0.4736, 0.726, 0.4756, 0.726, 0.466, 0.774, 0.466, 0.774, 0.4756, 0.7945, 0.4736, 0.8372, 0.4606, 0.8766, 0.4395, 0.8925, 0.4265, 0.8858, 0.4197, 0.9197, 0.3858, 0.9265, 0.3925, 0.9395, 0.3766, 0.9606, 0.3372, 0.9736, 0.2945, 0.9756, 0.274, 0.966, 0.274, 0.966, 0.226])
me_cylinder_001.materials.append(mat_lazy_grey)
me_cylinder_001.materials.append(mat_lazy_blue)
me_cylinder_001.update()
me_cube_001 = bpy.data.meshes.new('Cube.001')
me_cube_001.from_pydata([(0.09, -0.01, -0.02), (0.09, -0.01, 0.02), (0.09, 0.01, -0.02), (0.09, 0.01, 0.02), (0.11, -0.01, -0.02), (0.11, -0.01, 0.02), (0.11, 0.01, -0.02), (0.11, 0.01, 0.02), (0.05657, -0.07071, -0.02), (0.05657, -0.07071, 0.02), (0.07071, -0.05657, -0.02), (0.07071, -0.05657, 0.02), (0.07071, -0.08485, -0.02), (0.07071, -0.08485, 0.02), (0.08485, -0.07071, -0.02), (0.08485, -0.07071, 0.02), (-0.01, -0.09, -0.02), (-0.01, -0.09, 0.02), (0.01, -0.09, -0.02), (0.01, -0.09, 0.02), (-0.01, -0.11, -0.02), (-0.01, -0.11, 0.02), (0.01, -0.11, -0.02), (0.01, -0.11, 0.02), (-0.07071, -0.05657, -0.02), (-0.07071, -0.05657, 0.02), (-0.05657, -0.07071, -0.02), (-0.05657, -0.07071, 0.02), (-0.08485, -0.07071, -0.02), (-0.08485, -0.07071, 0.02), (-0.07071, -0.08485, -0.02), (-0.07071, -0.08485, 0.02), (-0.09, 0.01, -0.02), (-0.09, 0.01, 0.02), (-0.09, -0.01, -0.02), (-0.09, -0.01, 0.02), (-0.11, 0.01, -0.02), (-0.11, 0.01, 0.02), (-0.11, -0.01, -0.02), (-0.11, -0.01, 0.02), (-0.05657, 0.07071, -0.02), (-0.05657, 0.07071, 0.02), (-0.07071, 0.05657, -0.02), (-0.07071, 0.05657, 0.02), (-0.07071, 0.08485, -0.02), (-0.07071, 0.08485, 0.02), (-0.08485, 0.07071, -0.02), (-0.08485, 0.07071, 0.02), (0.01, 0.09, -0.02), (0.01, 0.09, 0.02), (-0.01, 0.09, -0.02), (-0.01, 0.09, 0.02), (0.01, 0.11, -0.02), (0.01, 0.11, 0.02), (-0.01, 0.11, -0.02), (-0.01, 0.11, 0.02), (0.07071, 0.05657, -0.02), (0.07071, 0.05657, 0.02), (0.05657, 0.07071, -0.02), (0.05657, 0.07071, 0.02), (0.08485, 0.07071, -0.02), (0.08485, 0.07071, 0.02), (0.07071, 0.08485, -0.02), (0.07071, 0.08485, 0.02)], [], [(0, 1, 3, 2), (2, 3, 7, 6), (6, 7, 5, 4), (4, 5, 1, 0), (2, 6, 4, 0), (7, 3, 1, 5), (8, 9, 11, 10), (10, 11, 15, 14), (14, 15, 13, 12), (12, 13, 9, 8), (10, 14, 12, 8), (15, 11, 9, 13), (16, 17, 19, 18), (18, 19, 23, 22), (22, 23, 21, 20), (20, 21, 17, 16), (18, 22, 20, 16), (23, 19, 17, 21), (24, 25, 27, 26), (26, 27, 31, 30), (30, 31, 29, 28), (28, 29, 25, 24), (26, 30, 28, 24), (31, 27, 25, 29), (32, 33, 35, 34), (34, 35, 39, 38), (38, 39, 37, 36), (36, 37, 33, 32), (34, 38, 36, 32), (39, 35, 33, 37), (40, 41, 43, 42), (42, 43, 47, 46), (46, 47, 45, 44), (44, 45, 41, 40), (42, 46, 44, 40), (47, 43, 41, 45), (48, 49, 51, 50), (50, 51, 55, 54), (54, 55, 53, 52), (52, 53, 49, 48), (50, 54, 52, 48), (55, 51, 49, 53), (56, 57, 59, 58), (58, 59, 63, 62), (62, 63, 61, 60), (60, 61, 57, 56), (58, 62, 60, 56), (63, 59, 57, 61)])
_uv = me_cube_001.uv_layers.new(name='UVMap')
_uv.uv.foreach_set('vector', [0.375, 0.0, 0.625, 0.0, 0.625, 0.25, 0.375, 0.25, 0.375, 0.25, 0.625, 0.25, 0.625, 0.5, 0.375, 0.5, 0.375, 0.5, 0.625, 0.5, 0.625, 0.75, 0.375, 0.75, 0.375, 0.75, 0.625, 0.75, 0.625, 1.0, 0.375, 1.0, 0.125, 0.5, 0.375, 0.5, 0.375, 0.75, 0.125, 0.75, 0.625, 0.5, 0.875, 0.5, 0.875, 0.75, 0.625, 0.75, 0.375, 0.0, 0.625, 0.0, 0.625, 0.25, 0.375, 0.25, 0.375, 0.25, 0.625, 0.25, 0.625, 0.5, 0.375, 0.5, 0.375, 0.5, 0.625, 0.5, 0.625, 0.75, 0.375, 0.75, 0.375, 0.75, 0.625, 0.75, 0.625, 1.0, 0.375, 1.0, 0.125, 0.5, 0.375, 0.5, 0.375, 0.75, 0.125, 0.75, 0.625, 0.5, 0.875, 0.5, 0.875, 0.75, 0.625, 0.75, 0.375, 0.0, 0.625, 0.0, 0.625, 0.25, 0.375, 0.25, 0.375, 0.25, 0.625, 0.25, 0.625, 0.5, 0.375, 0.5, 0.375, 0.5, 0.625, 0.5, 0.625, 0.75, 0.375, 0.75, 0.375, 0.75, 0.625, 0.75, 0.625, 1.0, 0.375, 1.0, 0.125, 0.5, 0.375, 0.5, 0.375, 0.75, 0.125, 0.75, 0.625, 0.5, 0.875, 0.5, 0.875, 0.75, 0.625, 0.75, 0.375, 0.0, 0.625, 0.0, 0.625, 0.25, 0.375, 0.25, 0.375, 0.25, 0.625, 0.25, 0.625, 0.5, 0.375, 0.5, 0.375, 0.5, 0.625, 0.5, 0.625, 0.75, 0.375, 0.75, 0.375, 0.75, 0.625, 0.75, 0.625, 1.0, 0.375, 1.0, 0.125, 0.5, 0.375, 0.5, 0.375, 0.75, 0.125, 0.75, 0.625, 0.5, 0.875, 0.5, 0.875, 0.75, 0.625, 0.75, 0.375, 0.0, 0.625, 0.0, 0.625, 0.25, 0.375, 0.25, 0.375, 0.25, 0.625, 0.25, 0.625, 0.5, 0.375, 0.5, 0.375, 0.5, 0.625, 0.5, 0.625, 0.75, 0.375, 0.75, 0.375, 0.75, 0.625, 0.75, 0.625, 1.0, 0.375, 1.0, 0.125, 0.5, 0.375, 0.5, 0.375, 0.75, 0.125, 0.75, 0.625, 0.5, 0.875, 0.5, 0.875, 0.75, 0.625, 0.75, 0.375, 0.0, 0.625, 0.0, 0.625, 0.25, 0.375, 0.25, 0.375, 0.25, 0.625, 0.25, 0.625, 0.5, 0.375, 0.5, 0.375, 0.5, 0.625, 0.5, 0.625, 0.75, 0.375, 0.75, 0.375, 0.75, 0.625, 0.75, 0.625, 1.0, 0.375, 1.0, 0.125, 0.5, 0.375, 0.5, 0.375, 0.75, 0.125, 0.75, 0.625, 0.5, 0.875, 0.5, 0.875, 0.75, 0.625, 0.75, 0.375, 0.0, 0.625, 0.0, 0.625, 0.25, 0.375, 0.25, 0.375, 0.25, 0.625, 0.25, 0.625, 0.5, 0.375, 0.5, 0.375, 0.5, 0.625, 0.5, 0.625, 0.75, 0.375, 0.75, 0.375, 0.75, 0.625, 0.75, 0.625, 1.0, 0.375, 1.0, 0.125, 0.5, 0.375, 0.5, 0.375, 0.75, 0.125, 0.75, 0.625, 0.5, 0.875, 0.5, 0.875, 0.75, 0.625, 0.75, 0.375, 0.0, 0.625, 0.0, 0.625, 0.25, 0.375, 0.25, 0.375, 0.25, 0.625, 0.25, 0.625, 0.5, 0.375, 0.5, 0.375, 0.5, 0.625, 0.5, 0.625, 0.75, 0.375, 0.75, 0.375, 0.75, 0.625, 0.75, 0.625, 1.0, 0.375, 1.0, 0.125, 0.5, 0.375, 0.5, 0.375, 0.75, 0.125, 0.75, 0.625, 0.5, 0.875, 0.5, 0.875, 0.75, 0.625, 0.75])
me_cube_001.update()

# ---- objects
ob_cylinder = bpy.data.objects.new('Cylinder', me_cylinder_001)
ob_cutter = bpy.data.objects.new('cutter', me_cube_001)

# ---- transforms, parenting, visibility, modifiers, constraints
ob_cylinder.location = (0.0, 0.0, 0.0)
_m = ob_cylinder.modifiers.new('Auto Smooth', 'NODES')
_m.node_group = ng_auto_smooth
_gi = [s.identifier for s in ng_auto_smooth.interface.items_tree if s.item_type == 'SOCKET' and s.in_out == 'INPUT']
_m[_gi[1]] = 0.5236  # Angle
ob_cutter.location = (0.0, 0.0, 0.0)
ob_cutter.rotation_euler = (0.0, 0.0, 0.7854)

# ---- collection membership
col_collection.objects.link(ob_cylinder)
col_cutters.objects.link(ob_cutter)

# ---- scene / render settings (as saved in the file)
scene.frame_start = 1; scene.frame_end = 250; scene.frame_set(1)
scene.render.engine = 'BLENDER_EEVEE_NEXT'
scene.cycles.sampling_pattern = 'TABULATED_SOBOL'
scene.view_settings.view_transform = 'Filmic'
bpy.context.view_layer.update()

# ---- added for rendering (the .blend has no active camera and no usable light): camera, sun
cam_auto = bpy.data.cameras.new('AutoCamera')
cam_auto.lens = 50.0
cam_auto.sensor_width = 36.0
cam_auto.clip_end = 1000.0
ob_auto_camera = bpy.data.objects.new('AutoCamera', cam_auto)
scene.collection.objects.link(ob_auto_camera)
ob_auto_camera.location = (0.408778, -0.490533, 0.327022)
ob_auto_camera.rotation_euler = (1.09748, -7.21219e-08, 0.694738)
scene.camera = ob_auto_camera
light_auto_sun = bpy.data.lights.new('AutoSun', 'SUN')
light_auto_sun.energy = 3.0
light_auto_sun.angle = 0.0523599
ob_auto_sun = bpy.data.objects.new('AutoSun', light_auto_sun)
scene.collection.objects.link(ob_auto_sun)
ob_auto_sun.rotation_euler = (0.872665, 0.174533, 0.523599)
bpy.context.view_layer.update()
